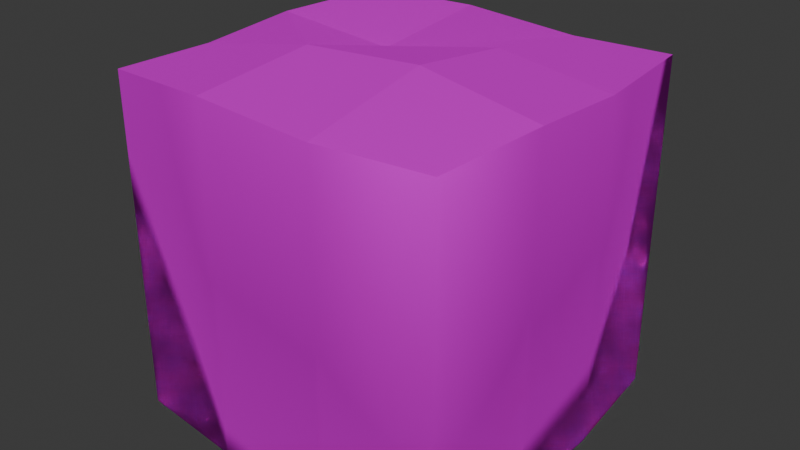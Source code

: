 # Source: hesco.blend  (saved by Blender 4.1.23; exported with 4.5.12 LTS)
import bpy
from mathutils import Matrix  # noqa: F401  (used for matrix-valued properties, if any)

bpy.ops.wm.read_factory_settings(use_empty=True)
scene = bpy.context.scene
scene.name = 'Scene'

# ---- images (referenced by path relative to the original .blend; pixels are not part of the script)
import os
ASSET_DIR = os.environ.get("B2B_ASSET_DIR", "")  # directory of the original .blend (textures are referenced by path, not embedded)
HERE = os.path.dirname(os.path.abspath(__file__))  # packed textures are extracted next to this script under _unpacked/

def load_image(name, relpath, width, height, colorspace="sRGB"):
    """Load a texture the original file referenced (path relative to the .blend, or extracted next to this script)."""
    p = next((c for c in (os.path.join(HERE, relpath), os.path.join(ASSET_DIR, relpath)) if relpath and os.path.exists(c)), "")
    if p:
        img = bpy.data.images.load(p, check_existing=True)
        img.name = name
    else:  # same state as the original file: an image datablock whose file is absent (Cycles renders it pink)
        img = bpy.data.images.new(name, width, height)
        img.source = "FILE"
        img.filepath = "//" + (relpath or name)
    img.colorspace_settings.name = colorspace
    return img
img_map__1 = load_image('Map #1', 'maintex.png', 1024, 1024, 'sRGB')
img_map__1_001 = load_image('Map #1.001', 'maintex.png', 1024, 1024, 'Non-Color')
img_map__2 = load_image('Map #2', 'Marine-Sharp-Sand-0-4mm.jpg', 1024, 1024, 'sRGB')

# ---- materials (node trees are filled in below, after node groups)
mat_material__25 = bpy.data.materials.new('Material #25')
mat_material__25.surface_render_method = 'BLENDED'
mat_material__25.blend_method = 'BLEND'
mat_material__25.use_transparency_overlap = False
mat_material__25.show_transparent_back = False
mat_material__25.use_transparent_shadow = False
mat_material__25.diffuse_color = (0.588, 0.588, 0.588, 1.0)
mat_material__25.roughness = 0.8586
mat_material__25.specular_intensity = 0.0
mat_material__25.metallic = 1.0
mat_material__26 = bpy.data.materials.new('Material #26')
mat_material__26.use_transparent_shadow = False
mat_material__26.diffuse_color = (0.588, 0.588, 0.588, 1.0)
mat_material__26.roughness = 0.8586
mat_material__26.specular_intensity = 0.0
mat_material__26.metallic = 1.0

# ---- material node trees
mat_material__25.use_nodes = True; mat_material__25.node_tree.nodes.clear()
_N = mat_material__25.node_tree.nodes; _L = mat_material__25.node_tree.links
n0 = _N.new('ShaderNodeBsdfPrincipled'); n0.name = 'Principled BSDF'; n0.location = (10, 300)
n0.inputs[1].default_value = 1.0
n0.inputs[2].default_value = 0.8586
n0.inputs[13].default_value = 0.0
n0.inputs[27].default_value = (0.0, 0.0, 0.0, 1.0)
n1 = _N.new('ShaderNodeOutputMaterial'); n1.name = 'Material Output'; n1.location = (300, 300)
n2 = _N.new('ShaderNodeNormalMap'); n2.name = 'Normal Map'; n2.location = (-300, -300)
n2.label = 'Normal/Map'
n3 = _N.new('ShaderNodeTexImage'); n3.name = 'Image Texture'; n3.location = (-300, 600)
n3.image = img_map__1
n4 = _N.new('ShaderNodeTexImage'); n4.name = 'Image Texture.001'; n4.location = (-300, 0)
n4.image = img_map__1_001
_L.new(n0.outputs[0], n1.inputs[0])
_L.new(n2.outputs[0], n0.inputs[5])
_L.new(n3.outputs[0], n0.inputs[0])
_L.new(n4.outputs[1], n0.inputs[4])
n1.is_active_output = True
mat_material__26.use_nodes = True; mat_material__26.node_tree.nodes.clear()
_N = mat_material__26.node_tree.nodes; _L = mat_material__26.node_tree.links
n0 = _N.new('ShaderNodeBsdfPrincipled'); n0.name = 'Principled BSDF'; n0.location = (10, 300)
n0.inputs[1].default_value = 1.0
n0.inputs[2].default_value = 0.8586
n0.inputs[13].default_value = 0.0
n0.inputs[27].default_value = (0.0, 0.0, 0.0, 1.0)
n1 = _N.new('ShaderNodeOutputMaterial'); n1.name = 'Material Output'; n1.location = (300, 300)
n2 = _N.new('ShaderNodeNormalMap'); n2.name = 'Normal Map'; n2.location = (-300, -300)
n2.label = 'Normal/Map'
n3 = _N.new('ShaderNodeTexImage'); n3.name = 'Image Texture'; n3.location = (-300, 600)
n3.image = img_map__2
_L.new(n0.outputs[0], n1.inputs[0])
_L.new(n2.outputs[0], n0.inputs[5])
_L.new(n3.outputs[0], n0.inputs[0])
n1.is_active_output = True

# ---- world
world_world = bpy.data.worlds.new('World'); scene.world = world_world
world_world.use_nodes = True; world_world.node_tree.nodes.clear()
_N = world_world.node_tree.nodes; _L = world_world.node_tree.links
n0 = _N.new('ShaderNodeOutputWorld'); n0.name = 'World Output'; n0.location = (300, 300)
n1 = _N.new('ShaderNodeBackground'); n1.name = 'Background'; n1.location = (10, 300)
n1.inputs[0].default_value = (0.05088, 0.05088, 0.05088, 1.0)
_L.new(n1.outputs[0], n0.inputs[0])
n0.is_active_output = True
world_world.color = (0.05088, 0.05088, 0.05088)
world_world.use_sun_shadow = False
world_world.sun_shadow_jitter_overblur = 0.0

# ---- meshes
me_mesh = bpy.data.meshes.new('Mesh')
me_mesh.from_pydata([(-17.5, -16.66, 0.0), (17.5, -16.66, 0.0), (-17.5, 17.5, 0.0), (17.5, 17.5, 0.0), (-17.5, -16.66, 35.0), (17.5, -16.66, 35.0), (-17.5, 17.5, 35.0), (17.5, 17.5, 35.0), (-5.859, -17.87, 35.64), (-5.859, 18.7, 35.0), (-5.859, 18.7, 0.0), (-5.859, -17.87, 0.0), (-18.71, -5.302, 34.27), (-5.72, -5.302, 36.79), (18.73, -5.302, 35.55), (18.73, -5.302, 0.0), (-5.72, -5.302, 0.0), (-18.71, -5.302, 0.0), (6.395, 18.77, 34.22), (6.875, -5.42, 37.72), (6.395, -17.97, 35.0), (6.395, -17.97, 0.0), (6.875, -5.42, 0.0), (6.395, 18.77, 0.0), (-18.75, 5.105, 35.0), (-5.879, 5.442, 33.78), (6.875, 5.473, 36.43), (18.75, 5.105, 35.0), (18.75, 5.105, 0.0), (6.875, 5.473, 0.0), (-5.879, 5.442, 0.0), (-18.75, 5.105, 0.0)], [], [(17, 16, 11, 0), (8, 13, 12, 4), (11, 8, 4, 0), (15, 14, 5, 1), (23, 18, 7, 3), (31, 24, 6, 2), (23, 29, 30, 10), (20, 19, 13, 8), (21, 20, 8, 11), (2, 6, 9, 10), (31, 30, 16, 17), (13, 25, 24, 12), (28, 27, 14, 15), (0, 4, 12, 17), (1, 21, 22, 15), (27, 26, 19, 14), (10, 9, 18, 23), (3, 28, 29, 23), (5, 14, 19, 20), (1, 5, 20, 21), (21, 11, 16, 22), (18, 9, 25, 26), (17, 12, 24, 31), (29, 22, 16, 30), (2, 10, 30, 31), (25, 9, 6, 24), (3, 7, 27, 28), (7, 18, 26, 27), (28, 15, 22, 29), (13, 19, 26, 25)])
me_mesh.polygons.foreach_set('use_smooth', [True] * 30)
me_mesh.polygons.foreach_set('material_index', [0, 1, 0, 0, 0, 0, 0, 1, 0, 0, 0, 1, 0, 0, 0, 1, 0, 0, 1, 0, 0, 1, 0, 0, 0, 1, 0, 1, 0, 1])
_k = set([(4, 8), (4, 12), (5, 14), (5, 20), (6, 9), (6, 24), (7, 18), (7, 27), (8, 13), (8, 20), (9, 18), (9, 25), (12, 13), (12, 24), (13, 19), (13, 25), (14, 19), (14, 27), (18, 26), (19, 20), (19, 26), (24, 25), (25, 26), (26, 27)])
me_mesh.attributes.new('sharp_edge', 'BOOLEAN', 'EDGE').data.foreach_set('value', [ (min(e.vertices), max(e.vertices)) in _k for e in me_mesh.edges])
_uv = me_mesh.uv_layers.new(name='UVChannel_1')
_uv.uv.foreach_set('vector', [1.0, 0.5376, 0.5147, 0.5376, 0.5147, 0.0, 1.0, 0.0, 0.3438, 0.00288, 0.3475, 0.3449, 0.001094, 0.3449, 0.03345, 0.03563, 0.4853, 0.0, 0.4853, 1.0, 0.0, 1.0, 0.0, 0.0, 0.5376, 0.0, 0.5376, 1.0, 0.0, 1.0, 0.0, 0.0, 0.3173, 0.0, 0.3173, 1.0, 0.0, 1.0, 0.0, 0.0, 0.3331, 0.0, 0.3331, 1.0, 0.0, 1.0, 0.0, 0.0, 0.3173, 1.0, 0.3173, 0.6669, 0.5147, 0.6669, 0.5147, 1.0, 0.6705, 5.96e-08, 0.6833, 0.3416, 0.3475, 0.3449, 0.3438, 0.00288, 0.6827, 0.0, 0.6827, 1.0, 0.4853, 1.0, 0.4853, 0.0, 1.0, 0.0, 1.0, 1.0, 0.5147, 1.0, 0.5147, 0.0, 1.0, 0.6669, 0.5147, 0.6669, 0.5147, 0.5376, 1.0, 0.5376, 0.3475, 0.3449, 0.3433, 0.6373, 0.0, 0.6281, 0.001094, 0.3449, 0.6669, 0.0, 0.6669, 1.0, 0.5376, 1.0, 0.5376, 0.0, 1.0, 0.0, 1.0, 1.0, 0.4624, 1.0, 0.4624, 0.0, 0.0, 0.0, 0.3173, 0.0, 0.3173, 0.5376, 0.0, 0.5376, 1.0, 0.6281, 0.6833, 0.6381, 0.6833, 0.3416, 0.9992, 0.3449, 0.5147, 0.0, 0.5147, 1.0, 0.3173, 1.0, 0.3173, 0.0, 0.0, 1.0, 0.0, 0.6669, 0.3173, 0.6669, 0.3173, 1.0, 0.9666, 0.03563, 0.9992, 0.3449, 0.6833, 0.3416, 0.6705, 5.96e-08, 1.0, 0.0, 1.0, 1.0, 0.6827, 1.0, 0.6827, 0.0, 0.3173, 0.0, 0.5147, 0.0, 0.5147, 0.5376, 0.3173, 0.5376, 0.6705, 1.0, 0.3438, 0.9983, 0.3433, 0.6373, 0.6833, 0.6381, 0.4624, 0.0, 0.4624, 1.0, 0.3331, 1.0, 0.3331, 0.0, 0.3173, 0.6669, 0.3173, 0.5376, 0.5147, 0.5376, 0.5147, 0.6669, 1.0, 1.0, 0.5147, 1.0, 0.5147, 0.6669, 1.0, 0.6669, 0.3433, 0.6373, 0.3438, 0.9983, 0.03345, 0.9655, 0.0, 0.6281, 1.0, 0.0, 1.0, 1.0, 0.6669, 1.0, 0.6669, 0.0, 0.9666, 0.9655, 0.6705, 1.0, 0.6833, 0.6381, 1.0, 0.6281, 0.0, 0.6669, 0.0, 0.5376, 0.3173, 0.5376, 0.3173, 0.6669, 0.3475, 0.3449, 0.6833, 0.3416, 0.6833, 0.6381, 0.3433, 0.6373])
me_mesh.materials.append(mat_material__25)
me_mesh.materials.append(mat_material__26)
me_mesh.update()
me_mesh.normals_split_custom_set([tuple(v) for v in zip(*[iter([-0.7172, -0.03962, -0.6958, 0.0, 0.0, -1.0, -0.04002, -0.7163, -0.6967, -0.5704, -0.5723, -0.5892, -0.1281, -0.02304, 0.9915, -0.1281, -0.02304, 0.9915, -0.1281, -0.02304, 0.9915, -0.1281, -0.02304, 0.9915, -0.04002, -0.7163, -0.6967, -0.05574, -0.9984, 0.0, -0.6839, -0.7296, 0.0, -0.5704, -0.5723, -0.5892, 0.7174, -0.03959, -0.6955, 0.9985, -0.05518, -2.885e-11, 0.7189, -0.6951, 0.0, 0.5737, -0.568, -0.5901, 0.039, 0.7189, -0.694, 0.05428, 0.9985, 0.0, 0.7243, 0.6895, 0.0, 0.5748, 0.5676, -0.5895, -0.7177, 0.03481, -0.6955, -0.9988, 0.04964, 3.982e-11, -0.7079, 0.7064, 0.0, -0.5721, 0.5709, -0.5888, 0.039, 0.7189, -0.694, 0.0, 0.0, -1.0, 0.0, 0.0, -1.0, -0.03881, 0.7167, -0.6963, -0.01315, -0.1519, 0.9883, -0.01315, -0.1519, 0.9883, -0.01315, -0.1519, 0.9883, -0.01315, -0.1519, 0.9883, 0.03915, -0.7197, -0.6932, 0.05329, -0.9986, 0.0, -0.05574, -0.9984, 0.0, -0.04002, -0.7163, -0.6967, -0.5721, 0.5709, -0.5888, -0.7079, 0.7064, 0.0, -0.05508, 0.9985, 0.0, -0.03881, 0.7167, -0.6963, -0.7177, 0.03481, -0.6955, 0.0, 0.0, -1.0, 0.0, 0.0, -1.0, -0.7172, -0.03962, -0.6958, -0.05102, 0.1065, 0.993, -0.05102, 0.1065, 0.993, -0.05102, 0.1065, 0.993, -0.05102, 0.1065, 0.993, 0.7175, 0.03521, -0.6956, 0.9988, 0.04816, -2.937e-11, 0.9985, -0.05518, -2.885e-11, 0.7174, -0.03959, -0.6955, -0.5704, -0.5723, -0.5892, -0.6839, -0.7296, 0.0, -0.9985, -0.05506, 4.082e-11, -0.7172, -0.03962, -0.6958, 0.5737, -0.568, -0.5901, 0.03915, -0.7197, -0.6932, 0.0, 0.0, -1.0, 0.7174, -0.03959, -0.6955, 0.1506, 0.08474, 0.985, 0.1506, 0.08474, 0.985, 0.1506, 0.08474, 0.985, 0.1506, 0.08474, 0.985, -0.03881, 0.7167, -0.6963, -0.05508, 0.9985, 0.0, 0.05428, 0.9985, 0.0, 0.039, 0.7189, -0.694, 0.5748, 0.5676, -0.5895, 0.7175, 0.03521, -0.6956, 0.0, 0.0, -1.0, 0.039, 0.7189, -0.694, 0.1022, -0.1418, 0.9846, 0.1022, -0.1418, 0.9846, 0.1022, -0.1418, 0.9846, 0.1022, -0.1418, 0.9846, 0.5737, -0.568, -0.5901, 0.7189, -0.6951, 0.0, 0.05329, -0.9986, 0.0, 0.03915, -0.7197, -0.6932, 0.03915, -0.7197, -0.6932, -0.04002, -0.7163, -0.6967, 0.0, 0.0, -1.0, 0.0, 0.0, -1.0, -0.07464, 0.03591, 0.9966, -0.07464, 0.03591, 0.9966, -0.07464, 0.03591, 0.9966, -0.07464, 0.03591, 0.9966, -0.7172, -0.03962, -0.6958, -0.9985, -0.05506, 4.082e-11, -0.9988, 0.04964, 3.982e-11, -0.7177, 0.03481, -0.6955, 0.0, 0.0, -1.0, 0.0, 0.0, -1.0, 0.0, 0.0, -1.0, 0.0, 0.0, -1.0, -0.5721, 0.5709, -0.5888, -0.03881, 0.7167, -0.6963, 0.0, 0.0, -1.0, -0.7177, 0.03481, -0.6955, 0.05284, -0.05011, 0.9973, 0.05284, -0.05011, 0.9973, 0.05284, -0.05011, 0.9973, 0.05284, -0.05011, 0.9973, 0.5748, 0.5676, -0.5895, 0.7243, 0.6895, 0.0, 0.9988, 0.04816, -2.937e-11, 0.7175, 0.03521, -0.6956, 0.03433, 0.08808, 0.9955, 0.03433, 0.08808, 0.9955, 0.03433, 0.08808, 0.9955, 0.03433, 0.08808, 0.9955, 0.7175, 0.03521, -0.6956, 0.7174, -0.03959, -0.6955, 0.0, 0.0, -1.0, 0.0, 0.0, -1.0, -0.1369, 0.1921, 0.9718, -0.1369, 0.1921, 0.9718, -0.1369, 0.1921, 0.9718, -0.1369, 0.1921, 0.9718])] * 3)])

# ---- objects
ob_hesco = bpy.data.objects.new('Hesco', me_mesh)

# ---- transforms, parenting, visibility, modifiers, constraints
ob_hesco.location = (0.06261, 0.03557, 0.0)
ob_hesco.scale = (0.0254, 0.0254, 0.0254)
ob_hesco.color = (0.8, 0.8, 0.8, 1.0)

# ---- collection membership
scene.collection.objects.link(ob_hesco)

# ---- scene / render settings (as saved in the file)
scene.frame_start = 1; scene.frame_end = 250; scene.frame_set(1)
scene.render.engine = 'BLENDER_EEVEE_NEXT'
scene.render.fps = 30
scene.cycles.sampling_pattern = 'TABULATED_SOBOL'
scene.eevee.ray_tracing_options.trace_max_roughness = 0.0
bpy.context.view_layer.update()

# ---- added for rendering (the .blend has no active camera and no usable light): camera, sun
cam_auto = bpy.data.cameras.new('AutoCamera')
cam_auto.lens = 50.0
cam_auto.sensor_width = 36.0
cam_auto.clip_end = 1000.0
ob_auto_camera = bpy.data.objects.new('AutoCamera', cam_auto)
scene.collection.objects.link(ob_auto_camera)
ob_auto_camera.location = (1.58192, -1.77749, 1.69452)
ob_auto_camera.rotation_euler = (1.09748, -7.21219e-08, 0.694738)
scene.camera = ob_auto_camera
light_auto_sun = bpy.data.lights.new('AutoSun', 'SUN')
light_auto_sun.energy = 3.0
light_auto_sun.angle = 0.0523599
ob_auto_sun = bpy.data.objects.new('AutoSun', light_auto_sun)
scene.collection.objects.link(ob_auto_sun)
ob_auto_sun.rotation_euler = (0.872665, 0.174533, 0.523599)
bpy.context.view_layer.update()
